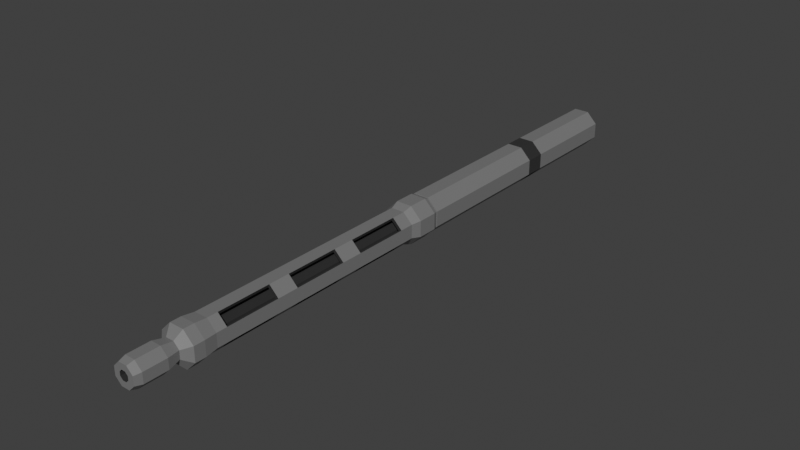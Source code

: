 # Source: gun_barrel_10_mm.blend  (saved by Blender 5.1.30; exported with 4.5.12 LTS)
import bpy
from mathutils import Matrix  # noqa: F401  (used for matrix-valued properties, if any)

bpy.ops.wm.read_factory_settings(use_empty=True)
scene = bpy.context.scene
scene.name = 'Scene'

# ---- collections
col_collection = bpy.data.collections.new('Collection'); scene.collection.children.link(col_collection)

# ---- materials (node trees are filled in below, after node groups)
mat_m2_browning_2_material_1 = bpy.data.materials.new('M2_Browning_2_Material_1')
mat_m2_browning_2_material_1.use_backface_culling = True
mat_m2_browning_2_material_1.diffuse_color = (0.01546, 0.01546, 0.01546, 1.0)
mat_grey_002 = bpy.data.materials.new('Grey.002')
mat_grey_002.diffuse_color = (0.1989, 0.1989, 0.1989, 1.0)
mat_dark_cockpit_material_002 = bpy.data.materials.new('Dark cockpit material.002')
mat_dark_cockpit_material_002.diffuse_color = (0.01356, 0.01356, 0.01356, 1.0)

# ---- material node trees
mat_m2_browning_2_material_1.use_nodes = True; mat_m2_browning_2_material_1.node_tree.nodes.clear()
_N = mat_m2_browning_2_material_1.node_tree.nodes; _L = mat_m2_browning_2_material_1.node_tree.links
n0 = _N.new('ShaderNodeBsdfPrincipled'); n0.name = 'Principled BSDF'; n0.location = (10, 300)
n0.inputs[0].default_value = (0.01546, 0.01546, 0.01546, 1.0)
n0.inputs[2].default_value = 0.9965
n1 = _N.new('ShaderNodeOutputMaterial'); n1.name = 'Material Output'; n1.location = (300, 300)
_L.new(n0.outputs[0], n1.inputs[0])
n1.is_active_output = True
mat_grey_002.use_nodes = True; mat_grey_002.node_tree.nodes.clear()
_N = mat_grey_002.node_tree.nodes; _L = mat_grey_002.node_tree.links
n0 = _N.new('ShaderNodeBsdfPrincipled'); n0.name = 'Principled BSDF'; n0.location = (10, 300)
n0.inputs[0].default_value = (0.1989, 0.1989, 0.1989, 1.0)
n1 = _N.new('ShaderNodeOutputMaterial'); n1.name = 'Material Output'; n1.location = (300, 300)
_L.new(n0.outputs[0], n1.inputs[0])
n1.is_active_output = True
mat_dark_cockpit_material_002.use_nodes = True; mat_dark_cockpit_material_002.node_tree.nodes.clear()
_N = mat_dark_cockpit_material_002.node_tree.nodes; _L = mat_dark_cockpit_material_002.node_tree.links
n0 = _N.new('ShaderNodeBsdfPrincipled'); n0.name = 'Principled BSDF'; n0.location = (10, 300)
n0.inputs[0].default_value = (0.01356, 0.01356, 0.01356, 1.0)
n1 = _N.new('ShaderNodeOutputMaterial'); n1.name = 'Material Output'; n1.location = (300, 300)
_L.new(n0.outputs[0], n1.inputs[0])
n1.is_active_output = True

# ---- world
world_world = bpy.data.worlds.new('World'); scene.world = world_world
world_world.use_nodes = True; world_world.node_tree.nodes.clear()
_N = world_world.node_tree.nodes; _L = world_world.node_tree.links
n0 = _N.new('ShaderNodeOutputWorld'); n0.name = 'World Output'; n0.location = (200, 100)
n1 = _N.new('ShaderNodeBackground'); n1.name = 'Background'; n1.location = (-200, 100)
n1.inputs[0].default_value = (0.05088, 0.05088, 0.05088, 1.0)
_L.new(n1.outputs[0], n0.inputs[0])
n0.is_active_output = True
world_world.color = (0.05088, 0.05088, 0.05088)
world_world.use_sun_shadow = False
world_world.sun_shadow_jitter_overblur = 0.0

# ---- meshes
me_10mm_chunkyventedbarrel = bpy.data.meshes.new('10mm_ChunkyVentedBarrel')
me_10mm_chunkyventedbarrel.from_pydata([(0.02239, -0.4468, 0.02286), (0.01523, -0.4468, -2.682e-07), (0.01446, -0.4468, 0.001876), (0.01077, -0.4468, 0.01077), (-0.0003328, -0.4468, 0.032), (0.001877, -0.4468, 0.01446), (-5.96e-08, -0.4468, 0.01523), (-0.008895, -0.4468, 0.01155), (-0.01077, -0.4468, 0.01077), (-0.02286, -0.4468, 0.02239), (-0.01446, -0.4468, 0.001876), (-0.01523, -0.4468, -2.682e-07), (-0.02239, -0.4468, -0.02286), (-0.032, -0.4468, -0.000333), (0.0003327, -0.4468, -0.032), (-5.96e-08, -0.4468, -0.01523), (0.001877, -0.4468, -0.01446), (0.01077, -0.4468, -0.01077), (0.01155, -0.4468, -0.008895), (-0.01155, -0.4468, -0.008895), (-0.01077, -0.4468, -0.01077), (-0.008895, -0.4468, -0.01155), (0.02286, -0.4468, -0.02239), (0.032, -0.4468, 0.0003326), (0.02132, 0.1517, 0.05146), (0.02132, -0.6166, 0.05146), (0.05146, 0.1517, 0.02132), (0.05146, -0.6166, 0.02132), (0.05146, 0.1517, -0.02132), (0.05146, -0.6166, -0.02132), (0.02132, 0.1517, -0.05146), (0.02132, -0.6166, -0.05146), (-0.02132, 0.1517, -0.05146), (-0.02132, -0.6166, -0.05146), (-0.05146, 0.1517, -0.02132), (-0.05146, -0.6166, -0.02132), (-0.05146, 0.1517, 0.02132), (-0.05146, -0.6166, 0.02132), (-0.02132, 0.1517, 0.05146), (-0.02132, -0.6166, 0.05146), (0.02125, -0.6166, 0.008802), (0.008802, -0.6166, 0.02125), (-0.008802, -0.6166, 0.02125), (-0.02125, -0.6166, 0.008802), (-0.02125, -0.6166, -0.008802), (-0.008802, -0.6166, -0.02125), (0.008802, -0.6166, -0.02125), (0.02125, -0.6166, -0.008802), (0.02125, -1.46, 0.008802), (0.008802, -1.46, 0.02125), (-0.008802, -1.46, 0.02125), (-0.02125, -1.46, 0.008802), (-0.02125, -1.46, -0.008802), (-0.008802, -1.46, -0.02125), (0.008802, -1.46, -0.02125), (0.02125, -1.46, -0.008802), (0.01016, -0.6166, 0.00421), (0.00421, -0.6166, 0.01016), (-0.00421, -0.6166, 0.01016), (-0.01016, -0.6166, 0.00421), (-0.01016, -0.6166, -0.00421), (-0.00421, -0.6166, -0.01016), (0.00421, -0.6166, -0.01016), (0.01016, -0.6166, -0.00421), (0.01016, -1.46, 0.00421), (0.00421, -1.46, 0.01016), (-0.00421, -1.46, 0.01016), (-0.01016, -1.46, 0.00421), (-0.01016, -1.46, -0.00421), (-0.00421, -1.46, -0.01016), (0.00421, -1.46, -0.01016), (0.01016, -1.46, -0.00421), (0.04527, -0.68, 0.01875), (0.01875, -0.68, 0.04527), (-0.01875, -0.68, 0.04527), (-0.04527, -0.68, 0.01875), (-0.04527, -0.68, -0.01875), (-0.01875, -0.68, -0.04527), (0.01875, -0.68, -0.04527), (0.04527, -0.68, -0.01875), (0.04527, -0.75, 0.01875), (0.01875, -0.75, 0.04527), (-0.01875, -0.75, 0.04527), (-0.04527, -0.75, 0.01875), (-0.04527, -0.75, -0.01875), (-0.01875, -0.75, -0.04527), (0.01875, -0.75, -0.04527), (0.04527, -0.75, -0.01875), (0.04527, -0.9, 0.01875), (0.01875, -0.9, 0.04527), (-0.01875, -0.9, 0.04527), (-0.04527, -0.9, 0.01875), (-0.04527, -0.9, -0.01875), (-0.01875, -0.9, -0.04527), (0.01875, -0.9, -0.04527), (0.04527, -0.9, -0.01875), (0.04527, -0.96, 0.01875), (0.01875, -0.96, 0.04527), (-0.01875, -0.96, 0.04527), (-0.04527, -0.96, 0.01875), (-0.04527, -0.96, -0.01875), (-0.01875, -0.96, -0.04527), (0.01875, -0.96, -0.04527), (0.04527, -0.96, -0.01875), (0.04527, -1.11, 0.01875), (0.01875, -1.11, 0.04527), (-0.01875, -1.11, 0.04527), (-0.04527, -1.11, 0.01875), (-0.04527, -1.11, -0.01875), (-0.01875, -1.11, -0.04527), (0.01875, -1.11, -0.04527), (0.04527, -1.11, -0.01875), (0.04527, -1.17, 0.01875), (0.01875, -1.17, 0.04527), (-0.01875, -1.17, 0.04527), (-0.04527, -1.17, 0.01875), (-0.04527, -1.17, -0.01875), (-0.01875, -1.17, -0.04527), (0.01875, -1.17, -0.04527), (0.04527, -1.17, -0.01875), (0.04527, -1.32, 0.01875), (0.01875, -1.32, 0.04527), (-0.01875, -1.32, 0.04527), (-0.04527, -1.32, 0.01875), (-0.04527, -1.32, -0.01875), (-0.01875, -1.32, -0.04527), (0.01875, -1.32, -0.04527), (0.04527, -1.32, -0.01875), (0.04527, -1.38, 0.01875), (0.01875, -1.38, 0.04527), (-0.01875, -1.38, 0.04527), (-0.04527, -1.38, 0.01875), (-0.04527, -1.38, -0.01875), (-0.01875, -1.38, -0.04527), (0.01875, -1.38, -0.04527), (0.04527, -1.38, -0.01875), (0.03603, -0.68, 0.01492), (0.01492, -0.68, 0.03603), (-0.01492, -0.68, 0.03603), (-0.03603, -0.68, 0.01492), (-0.03603, -0.68, -0.01492), (-0.01492, -0.68, -0.03603), (0.01492, -0.68, -0.03603), (0.03603, -0.68, -0.01492), (0.03603, -0.75, 0.01492), (0.01492, -0.75, 0.03603), (-0.01492, -0.75, 0.03603), (-0.03603, -0.75, 0.01492), (-0.03603, -0.75, -0.01492), (-0.01492, -0.75, -0.03603), (0.01492, -0.75, -0.03603), (0.03603, -0.75, -0.01492), (0.03603, -0.9, 0.01492), (0.01492, -0.9, 0.03603), (-0.01492, -0.9, 0.03603), (-0.03603, -0.9, 0.01492), (-0.03603, -0.9, -0.01492), (-0.01492, -0.9, -0.03603), (0.01492, -0.9, -0.03603), (0.03603, -0.9, -0.01492), (0.03603, -0.96, 0.01492), (0.01492, -0.96, 0.03603), (-0.01492, -0.96, 0.03603), (-0.03603, -0.96, 0.01492), (-0.03603, -0.96, -0.01492), (-0.01492, -0.96, -0.03603), (0.01492, -0.96, -0.03603), (0.03603, -0.96, -0.01492), (0.03603, -1.11, 0.01492), (0.01492, -1.11, 0.03603), (-0.01492, -1.11, 0.03603), (-0.03603, -1.11, 0.01492), (-0.03603, -1.11, -0.01492), (-0.01492, -1.11, -0.03603), (0.01492, -1.11, -0.03603), (0.03603, -1.11, -0.01492), (0.03603, -1.17, 0.01492), (0.01492, -1.17, 0.03603), (-0.01492, -1.17, 0.03603), (-0.03603, -1.17, 0.01492), (-0.03603, -1.17, -0.01492), (-0.01492, -1.17, -0.03603), (0.01492, -1.17, -0.03603), (0.03603, -1.17, -0.01492), (0.03603, -1.32, 0.01492), (0.01492, -1.32, 0.03603), (-0.01492, -1.32, 0.03603), (-0.03603, -1.32, 0.01492), (-0.03603, -1.32, -0.01492), (-0.01492, -1.32, -0.03603), (0.01492, -1.32, -0.03603), (0.03603, -1.32, -0.01492), (0.03603, -1.38, 0.01492), (0.01492, -1.38, 0.03603), (-0.01492, -1.38, 0.03603), (-0.03603, -1.38, 0.01492), (-0.03603, -1.38, -0.01492), (-0.01492, -1.38, -0.03603), (0.01492, -1.38, -0.03603), (0.03603, -1.38, -0.01492), (0.04712, -0.61, 0.01952), (0.01952, -0.61, 0.04712), (-0.01952, -0.61, 0.04712), (-0.04712, -0.61, 0.01952), (-0.04712, -0.61, -0.01952), (-0.01952, -0.61, -0.04712), (0.01952, -0.61, -0.04712), (0.04712, -0.61, -0.01952), (0.05359, -0.63, 0.0222), (0.0222, -0.63, 0.05359), (-0.0222, -0.63, 0.05359), (-0.05359, -0.63, 0.0222), (-0.05359, -0.63, -0.0222), (-0.0222, -0.63, -0.05359), (0.0222, -0.63, -0.05359), (0.05359, -0.63, -0.0222), (0.05359, -0.685, 0.0222), (0.0222, -0.685, 0.05359), (-0.0222, -0.685, 0.05359), (-0.05359, -0.685, 0.0222), (-0.05359, -0.685, -0.0222), (-0.0222, -0.685, -0.05359), (0.0222, -0.685, -0.05359), (0.05359, -0.685, -0.0222), (0.04527, -0.71, 0.01875), (0.01875, -0.71, 0.04527), (-0.01875, -0.71, 0.04527), (-0.04527, -0.71, 0.01875), (-0.04527, -0.71, -0.01875), (-0.01875, -0.71, -0.04527), (0.01875, -0.71, -0.04527), (0.04527, -0.71, -0.01875), (0.0231, -0.61, 0.009567), (0.009567, -0.61, 0.0231), (-0.009567, -0.61, 0.0231), (-0.0231, -0.61, 0.009567), (-0.0231, -0.61, -0.009567), (-0.009567, -0.61, -0.0231), (0.009567, -0.61, -0.0231), (0.0231, -0.61, -0.009567), (0.0231, -0.71, 0.009567), (0.009567, -0.71, 0.0231), (-0.009567, -0.71, 0.0231), (-0.0231, -0.71, 0.009567), (-0.0231, -0.71, -0.009567), (-0.009567, -0.71, -0.0231), (0.009567, -0.71, -0.0231), (0.0231, -0.71, -0.009567), (0.04527, -1.35, 0.01875), (0.01875, -1.35, 0.04527), (-0.01875, -1.35, 0.04527), (-0.04527, -1.35, 0.01875), (-0.04527, -1.35, -0.01875), (-0.01875, -1.35, -0.04527), (0.01875, -1.35, -0.04527), (0.04527, -1.35, -0.01875), (0.04989, -1.385, 0.02066), (0.02066, -1.385, 0.04989), (-0.02066, -1.385, 0.04989), (-0.04989, -1.385, 0.02066), (-0.04989, -1.385, -0.02066), (-0.02066, -1.385, -0.04989), (0.02066, -1.385, -0.04989), (0.04989, -1.385, -0.02066), (0.04989, -1.415, 0.02066), (0.02066, -1.415, 0.04989), (-0.02066, -1.415, 0.04989), (-0.04989, -1.415, 0.02066), (-0.04989, -1.415, -0.02066), (-0.02066, -1.415, -0.04989), (0.02066, -1.415, -0.04989), (0.04989, -1.415, -0.02066), (0.02772, -1.435, 0.01148), (0.01148, -1.435, 0.02772), (-0.01148, -1.435, 0.02772), (-0.02772, -1.435, 0.01148), (-0.02772, -1.435, -0.01148), (-0.01148, -1.435, -0.02772), (0.01148, -1.435, -0.02772), (0.02772, -1.435, -0.01148), (0.0231, -1.35, 0.009567), (0.009567, -1.35, 0.0231), (-0.009567, -1.35, 0.0231), (-0.0231, -1.35, 0.009567), (-0.0231, -1.35, -0.009567), (-0.009567, -1.35, -0.0231), (0.009567, -1.35, -0.0231), (0.0231, -1.35, -0.009567), (0.0231, -1.435, 0.009567), (0.009567, -1.435, 0.0231), (-0.009567, -1.435, 0.0231), (-0.0231, -1.435, 0.009567), (-0.0231, -1.435, -0.009567), (-0.009567, -1.435, -0.0231), (0.009567, -1.435, -0.0231), (0.0231, -1.435, -0.009567), (0.02587, -1.43, 0.01072), (0.01072, -1.43, 0.02587), (-0.01072, -1.43, 0.02587), (-0.02587, -1.43, 0.01072), (-0.02587, -1.43, -0.01072), (-0.01072, -1.43, -0.02587), (0.01072, -1.43, -0.02587), (0.02587, -1.43, -0.01072), (0.03511, -1.47, 0.01454), (0.01454, -1.47, 0.03511), (-0.01454, -1.47, 0.03511), (-0.03511, -1.47, 0.01454), (-0.03511, -1.47, -0.01454), (-0.01454, -1.47, -0.03511), (0.01454, -1.47, -0.03511), (0.03511, -1.47, -0.01454), (0.03511, -1.535, 0.01454), (0.01454, -1.535, 0.03511), (-0.01454, -1.535, 0.03511), (-0.03511, -1.535, 0.01454), (-0.03511, -1.535, -0.01454), (-0.01454, -1.535, -0.03511), (0.01454, -1.535, -0.03511), (0.03511, -1.535, -0.01454), (0.02956, -1.554, 0.01225), (0.01225, -1.554, 0.02956), (-0.01225, -1.554, 0.02956), (-0.02956, -1.554, 0.01225), (-0.02956, -1.554, -0.01225), (-0.01225, -1.554, -0.02956), (0.01225, -1.554, -0.02956), (0.02956, -1.554, -0.01225), (0.01293, -1.43, 0.005358), (0.005358, -1.43, 0.01293), (-0.005358, -1.43, 0.01293), (-0.01293, -1.43, 0.005358), (-0.01293, -1.43, -0.005358), (-0.005358, -1.43, -0.01293), (0.005358, -1.43, -0.01293), (0.01293, -1.43, -0.005358), (0.01293, -1.554, 0.005358), (0.005358, -1.554, 0.01293), (-0.005358, -1.554, 0.01293), (-0.01293, -1.554, 0.005358), (-0.01293, -1.554, -0.005358), (-0.005358, -1.554, -0.01293), (0.005358, -1.554, -0.01293), (0.01293, -1.554, -0.005358), (0.04619, -0.13, 0.01913), (0.01913, -0.13, 0.04619), (-0.01913, -0.13, 0.04619), (-0.04619, -0.13, 0.01913), (-0.04619, -0.13, -0.01913), (-0.01913, -0.13, -0.04619), (0.01913, -0.13, -0.04619), (0.04619, -0.13, -0.01913), (0.05174, -0.145, 0.02143), (0.02143, -0.145, 0.05174), (-0.02143, -0.145, 0.05174), (-0.05174, -0.145, 0.02143), (-0.05174, -0.145, -0.02143), (-0.02143, -0.145, -0.05174), (0.02143, -0.145, -0.05174), (0.05174, -0.145, -0.02143), (0.05174, -0.2, 0.02143), (0.02143, -0.2, 0.05174), (-0.02143, -0.2, 0.05174), (-0.05174, -0.2, 0.02143), (-0.05174, -0.2, -0.02143), (-0.02143, -0.2, -0.05174), (0.02143, -0.2, -0.05174), (0.05174, -0.2, -0.02143), (0.04619, -0.215, 0.01913), (0.01913, -0.215, 0.04619), (-0.01913, -0.215, 0.04619), (-0.04619, -0.215, 0.01913), (-0.04619, -0.215, -0.01913), (-0.01913, -0.215, -0.04619), (0.01913, -0.215, -0.04619), (0.04619, -0.215, -0.01913), (0.04157, -0.13, 0.01722), (0.01722, -0.13, 0.04157), (-0.01722, -0.13, 0.04157), (-0.04157, -0.13, 0.01722), (-0.04157, -0.13, -0.01722), (-0.01722, -0.13, -0.04157), (0.01722, -0.13, -0.04157), (0.04157, -0.13, -0.01722), (0.04157, -0.215, 0.01722), (0.01722, -0.215, 0.04157), (-0.01722, -0.215, 0.04157), (-0.04157, -0.215, 0.01722), (-0.04157, -0.215, -0.01722), (-0.01722, -0.215, -0.04157), (0.01722, -0.215, -0.04157), (0.04157, -0.215, -0.01722)], [], [(1, 0, 2), (2, 0, 3), (3, 0, 4), (4, 5, 3), (4, 6, 5), (7, 6, 4), (9, 8, 7), (9, 10, 8), (9, 11, 10), (9, 12, 11), (13, 12, 9), (14, 16, 15), (17, 16, 14), (1, 18, 17), (17, 22, 1), (20, 19, 12), (21, 20, 12), (15, 21, 12), (14, 22, 17), (22, 23, 0), (12, 14, 15), (19, 11, 12), (7, 4, 9), (1, 22, 0), (24, 25, 27), (24, 27, 26), (26, 27, 29), (26, 29, 28), (28, 29, 31), (28, 31, 30), (30, 31, 33), (30, 33, 32), (32, 33, 35), (32, 35, 34), (34, 35, 37), (34, 37, 36), (29, 27, 25), (25, 39, 37), (37, 35, 33), (33, 31, 29), (29, 25, 37), (37, 33, 29), (36, 37, 39), (36, 39, 38), (38, 39, 25), (38, 25, 24), (38, 24, 26), (26, 28, 30), (30, 32, 34), (34, 36, 38), (38, 26, 30), (30, 34, 38), (40, 41, 49, 48), (41, 42, 50, 49), (42, 43, 51, 50), (43, 44, 52, 51), (44, 45, 53, 52), (45, 46, 54, 53), (46, 47, 55, 54), (47, 40, 48, 55), (56, 64, 65, 57), (40, 56, 57, 41), (48, 49, 65, 64), (57, 65, 66, 58), (41, 57, 58, 42), (49, 50, 66, 65), (58, 66, 67, 59), (42, 58, 59, 43), (50, 51, 67, 66), (59, 67, 68, 60), (43, 59, 60, 44), (51, 52, 68, 67), (60, 68, 69, 61), (44, 60, 61, 45), (52, 53, 69, 68), (61, 69, 70, 62), (45, 61, 62, 46), (53, 54, 70, 69), (62, 70, 71, 63), (46, 62, 63, 47), (54, 55, 71, 70), (63, 71, 64, 56), (47, 63, 56, 40), (55, 48, 64, 71), (72, 73, 81, 80), (137, 136, 144, 145), (73, 74, 82, 81), (138, 137, 145, 146), (74, 75, 83, 82), (139, 138, 146, 147), (75, 76, 84, 83), (140, 139, 147, 148), (76, 77, 85, 84), (141, 140, 148, 149), (77, 78, 86, 85), (142, 141, 149, 150), (78, 79, 87, 86), (143, 142, 150, 151), (79, 72, 80, 87), (136, 143, 151, 144), (80, 81, 145, 144), (89, 88, 152, 153), (80, 144, 152, 88), (81, 89, 153, 145), (81, 82, 90, 89), (146, 145, 153, 154), (82, 83, 147, 146), (91, 90, 154, 155), (82, 146, 154, 90), (83, 91, 155, 147), (83, 84, 92, 91), (148, 147, 155, 156), (84, 85, 149, 148), (93, 92, 156, 157), (84, 148, 156, 92), (85, 93, 157, 149), (85, 86, 94, 93), (150, 149, 157, 158), (86, 87, 151, 150), (95, 94, 158, 159), (86, 150, 158, 94), (87, 95, 159, 151), (87, 80, 88, 95), (144, 151, 159, 152), (88, 89, 97, 96), (153, 152, 160, 161), (89, 90, 98, 97), (154, 153, 161, 162), (90, 91, 99, 98), (155, 154, 162, 163), (91, 92, 100, 99), (156, 155, 163, 164), (92, 93, 101, 100), (157, 156, 164, 165), (93, 94, 102, 101), (158, 157, 165, 166), (94, 95, 103, 102), (159, 158, 166, 167), (95, 88, 96, 103), (152, 159, 167, 160), (96, 97, 161, 160), (105, 104, 168, 169), (96, 160, 168, 104), (97, 105, 169, 161), (97, 98, 106, 105), (162, 161, 169, 170), (98, 99, 163, 162), (107, 106, 170, 171), (98, 162, 170, 106), (99, 107, 171, 163), (99, 100, 108, 107), (164, 163, 171, 172), (100, 101, 165, 164), (109, 108, 172, 173), (100, 164, 172, 108), (101, 109, 173, 165), (101, 102, 110, 109), (166, 165, 173, 174), (102, 103, 167, 166), (111, 110, 174, 175), (102, 166, 174, 110), (103, 111, 175, 167), (103, 96, 104, 111), (160, 167, 175, 168), (104, 105, 113, 112), (169, 168, 176, 177), (105, 106, 114, 113), (170, 169, 177, 178), (106, 107, 115, 114), (171, 170, 178, 179), (107, 108, 116, 115), (172, 171, 179, 180), (108, 109, 117, 116), (173, 172, 180, 181), (109, 110, 118, 117), (174, 173, 181, 182), (110, 111, 119, 118), (175, 174, 182, 183), (111, 104, 112, 119), (168, 175, 183, 176), (112, 113, 177, 176), (121, 120, 184, 185), (112, 176, 184, 120), (113, 121, 185, 177), (113, 114, 122, 121), (178, 177, 185, 186), (114, 115, 179, 178), (123, 122, 186, 187), (114, 178, 186, 122), (115, 123, 187, 179), (115, 116, 124, 123), (180, 179, 187, 188), (116, 117, 181, 180), (125, 124, 188, 189), (116, 180, 188, 124), (117, 125, 189, 181), (117, 118, 126, 125), (182, 181, 189, 190), (118, 119, 183, 182), (127, 126, 190, 191), (118, 182, 190, 126), (119, 127, 191, 183), (119, 112, 120, 127), (176, 183, 191, 184), (120, 121, 129, 128), (185, 184, 192, 193), (121, 122, 130, 129), (186, 185, 193, 194), (122, 123, 131, 130), (187, 186, 194, 195), (123, 124, 132, 131), (188, 187, 195, 196), (124, 125, 133, 132), (189, 188, 196, 197), (125, 126, 134, 133), (190, 189, 197, 198), (126, 127, 135, 134), (191, 190, 198, 199), (127, 120, 128, 135), (184, 191, 199, 192), (72, 136, 137, 73), (73, 137, 138, 74), (74, 138, 139, 75), (75, 139, 140, 76), (76, 140, 141, 77), (77, 141, 142, 78), (78, 142, 143, 79), (79, 143, 136, 72), (128, 129, 193, 192), (129, 130, 194, 193), (130, 131, 195, 194), (131, 132, 196, 195), (132, 133, 197, 196), (133, 134, 198, 197), (134, 135, 199, 198), (135, 128, 192, 199), (200, 201, 209, 208), (201, 202, 210, 209), (202, 203, 211, 210), (203, 204, 212, 211), (204, 205, 213, 212), (205, 206, 214, 213), (206, 207, 215, 214), (207, 200, 208, 215), (208, 209, 217, 216), (209, 210, 218, 217), (210, 211, 219, 218), (211, 212, 220, 219), (212, 213, 221, 220), (213, 214, 222, 221), (214, 215, 223, 222), (215, 208, 216, 223), (216, 217, 225, 224), (217, 218, 226, 225), (218, 219, 227, 226), (219, 220, 228, 227), (220, 221, 229, 228), (221, 222, 230, 229), (222, 223, 231, 230), (223, 216, 224, 231), (232, 240, 241, 233), (200, 232, 233, 201), (224, 225, 241, 240), (233, 241, 242, 234), (201, 233, 234, 202), (225, 226, 242, 241), (234, 242, 243, 235), (202, 234, 235, 203), (226, 227, 243, 242), (235, 243, 244, 236), (203, 235, 236, 204), (227, 228, 244, 243), (236, 244, 245, 237), (204, 236, 237, 205), (228, 229, 245, 244), (237, 245, 246, 238), (205, 237, 238, 206), (229, 230, 246, 245), (238, 246, 247, 239), (206, 238, 239, 207), (230, 231, 247, 246), (239, 247, 240, 232), (207, 239, 232, 200), (231, 224, 240, 247), (248, 249, 257, 256), (249, 250, 258, 257), (250, 251, 259, 258), (251, 252, 260, 259), (252, 253, 261, 260), (253, 254, 262, 261), (254, 255, 263, 262), (255, 248, 256, 263), (256, 257, 265, 264), (257, 258, 266, 265), (258, 259, 267, 266), (259, 260, 268, 267), (260, 261, 269, 268), (261, 262, 270, 269), (262, 263, 271, 270), (263, 256, 264, 271), (264, 265, 273, 272), (265, 266, 274, 273), (266, 267, 275, 274), (267, 268, 276, 275), (268, 269, 277, 276), (269, 270, 278, 277), (270, 271, 279, 278), (271, 264, 272, 279), (280, 288, 289, 281), (248, 280, 281, 249), (272, 273, 289, 288), (281, 289, 290, 282), (249, 281, 282, 250), (273, 274, 290, 289), (282, 290, 291, 283), (250, 282, 283, 251), (274, 275, 291, 290), (283, 291, 292, 284), (251, 283, 284, 252), (275, 276, 292, 291), (284, 292, 293, 285), (252, 284, 285, 253), (276, 277, 293, 292), (285, 293, 294, 286), (253, 285, 286, 254), (277, 278, 294, 293), (286, 294, 295, 287), (254, 286, 287, 255), (278, 279, 295, 294), (287, 295, 288, 280), (255, 287, 280, 248), (279, 272, 288, 295), (296, 297, 305, 304), (297, 298, 306, 305), (298, 299, 307, 306), (299, 300, 308, 307), (300, 301, 309, 308), (301, 302, 310, 309), (302, 303, 311, 310), (303, 296, 304, 311), (304, 305, 313, 312), (305, 306, 314, 313), (306, 307, 315, 314), (307, 308, 316, 315), (308, 309, 317, 316), (309, 310, 318, 317), (310, 311, 319, 318), (311, 304, 312, 319), (312, 313, 321, 320), (313, 314, 322, 321), (314, 315, 323, 322), (315, 316, 324, 323), (316, 317, 325, 324), (317, 318, 326, 325), (318, 319, 327, 326), (319, 312, 320, 327), (328, 336, 337, 329), (296, 328, 329, 297), (320, 321, 337, 336), (329, 337, 338, 330), (297, 329, 330, 298), (321, 322, 338, 337), (330, 338, 339, 331), (298, 330, 331, 299), (322, 323, 339, 338), (331, 339, 340, 332), (299, 331, 332, 300), (323, 324, 340, 339), (332, 340, 341, 333), (300, 332, 333, 301), (324, 325, 341, 340), (333, 341, 342, 334), (301, 333, 334, 302), (325, 326, 342, 341), (334, 342, 343, 335), (302, 334, 335, 303), (326, 327, 343, 342), (335, 343, 336, 328), (303, 335, 328, 296), (327, 320, 336, 343), (344, 345, 353, 352), (345, 346, 354, 353), (346, 347, 355, 354), (347, 348, 356, 355), (348, 349, 357, 356), (349, 350, 358, 357), (350, 351, 359, 358), (351, 344, 352, 359), (352, 353, 361, 360), (353, 354, 362, 361), (354, 355, 363, 362), (355, 356, 364, 363), (356, 357, 365, 364), (357, 358, 366, 365), (358, 359, 367, 366), (359, 352, 360, 367), (360, 361, 369, 368), (361, 362, 370, 369), (362, 363, 371, 370), (363, 364, 372, 371), (364, 365, 373, 372), (365, 366, 374, 373), (366, 367, 375, 374), (367, 360, 368, 375), (376, 384, 385, 377), (344, 376, 377, 345), (368, 369, 385, 384), (377, 385, 386, 378), (345, 377, 378, 346), (369, 370, 386, 385), (378, 386, 387, 379), (346, 378, 379, 347), (370, 371, 387, 386), (379, 387, 388, 380), (347, 379, 380, 348), (371, 372, 388, 387), (380, 388, 389, 381), (348, 380, 381, 349), (372, 373, 389, 388), (381, 389, 390, 382), (349, 381, 382, 350), (373, 374, 390, 389), (382, 390, 391, 383), (350, 382, 383, 351), (374, 375, 391, 390), (383, 391, 384, 376), (351, 383, 376, 344), (375, 368, 384, 391)])
me_10mm_chunkyventedbarrel.polygons.foreach_set('material_index', [0, 0, 0, 0, 0, 0, 0, 0, 0, 0, 0, 0, 0, 0, 0, 0, 0, 0, 0, 0, 0, 0, 0, 0, 1, 1, 1, 1, 1, 1, 1, 1, 1, 1, 1, 1, 1, 1, 1, 1, 1, 1, 1, 1, 1, 1, 1, 1, 1, 1, 1, 1, 0, 0, 0, 0, 0, 0, 0, 0, 0, 0, 0, 0, 0, 0, 0, 0, 0, 0, 0, 0, 0, 0, 0, 0, 0, 0, 0, 0, 0, 0, 0, 0, 1, 0, 1, 0, 1, 0, 1, 0, 1, 0, 1, 0, 1, 0, 1, 0, 0, 0, 0, 0, 1, 0, 0, 0, 0, 0, 1, 0, 0, 0, 0, 0, 1, 0, 0, 0, 0, 0, 1, 0, 1, 0, 1, 0, 1, 0, 1, 0, 1, 0, 1, 0, 1, 0, 1, 0, 0, 0, 0, 0, 1, 0, 0, 0, 0, 0, 1, 0, 0, 0, 0, 0, 1, 0, 0, 0, 0, 0, 1, 0, 1, 0, 1, 0, 1, 0, 1, 0, 1, 0, 1, 0, 1, 0, 1, 0, 0, 0, 0, 0, 1, 0, 0, 0, 0, 0, 1, 0, 0, 0, 0, 0, 1, 0, 0, 0, 0, 0, 1, 0, 1, 0, 1, 0, 1, 0, 1, 0, 1, 0, 1, 0, 1, 0, 1, 0, 1, 1, 1, 1, 1, 1, 1, 1, 1, 1, 1, 1, 1, 1, 1, 1, 1, 1, 1, 1, 1, 1, 1, 1, 1, 1, 1, 1, 1, 1, 1, 1, 1, 1, 1, 1, 1, 1, 1, 1, 0, 1, 1, 0, 1, 1, 0, 1, 1, 0, 1, 1, 0, 1, 1, 0, 1, 1, 0, 1, 1, 0, 1, 1, 1, 1, 1, 1, 1, 1, 1, 1, 1, 1, 1, 1, 1, 1, 1, 1, 1, 1, 1, 1, 1, 1, 1, 1, 0, 1, 1, 0, 1, 1, 0, 1, 1, 0, 1, 1, 0, 1, 1, 0, 1, 1, 0, 1, 1, 0, 1, 1, 1, 1, 1, 1, 1, 1, 1, 1, 1, 1, 1, 1, 1, 1, 1, 1, 1, 1, 1, 1, 1, 1, 1, 1, 0, 1, 1, 0, 1, 1, 0, 1, 1, 0, 1, 1, 0, 1, 1, 0, 1, 1, 0, 1, 1, 0, 1, 1, 0, 0, 0, 0, 0, 0, 0, 0, 0, 0, 0, 0, 0, 0, 0, 0, 0, 0, 0, 0, 0, 0, 0, 0, 0, 0, 0, 0, 0, 0, 0, 0, 0, 0, 0, 0, 0, 0, 0, 0, 0, 0, 0, 0, 0, 0, 0, 0])
me_10mm_chunkyventedbarrel.materials.append(mat_m2_browning_2_material_1)
me_10mm_chunkyventedbarrel.materials.append(mat_grey_002)
me_10mm_chunkyventedbarrel.materials.append(mat_dark_cockpit_material_002)
me_10mm_chunkyventedbarrel.update()

# ---- objects
ob_node_0 = bpy.data.objects.new('Node_0', None)
ob_mesh_0 = bpy.data.objects.new('Mesh_0', me_10mm_chunkyventedbarrel)

# ---- transforms, parenting, visibility, modifiers, constraints
ob_node_0.location = (0.0, -0.5529, 0.0)
ob_node_0.rotation_mode = 'QUATERNION'
ob_node_0.rotation_quaternion = (1.0, 0.0, 0.0, 0.0)
ob_node_0.empty_display_size = 0.001
ob_mesh_0.parent = ob_node_0
ob_mesh_0.location = (0.0, 0.5529, 0.0)
ob_mesh_0.rotation_mode = 'QUATERNION'
ob_mesh_0.rotation_quaternion = (1.0, 0.0, 0.0, 0.0)

# ---- collection membership
col_collection.objects.link(ob_node_0)
col_collection.objects.link(ob_mesh_0)

# ---- scene / render settings (as saved in the file)
scene.frame_start = 1; scene.frame_end = 250; scene.frame_set(75)
scene.render.engine = 'BLENDER_EEVEE_NEXT'
scene.render.bake_bias = 0.0
scene.render.bake_samples = 0
scene.cycles.sampling_pattern = 'TABULATED_SOBOL'
scene.view_settings.view_transform = 'Standard'
bpy.context.view_layer.update()

# ---- added for rendering (the .blend has no active camera and no usable light): camera, sun
cam_auto = bpy.data.cameras.new('AutoCamera')
cam_auto.lens = 50.0
cam_auto.sensor_width = 36.0
cam_auto.clip_end = 1000.0
ob_auto_camera = bpy.data.objects.new('AutoCamera', cam_auto)
scene.collection.objects.link(ob_auto_camera)
ob_auto_camera.location = (1.58453, -2.60263, 1.26762)
ob_auto_camera.rotation_euler = (1.09748, -7.21219e-08, 0.694738)
scene.camera = ob_auto_camera
light_auto_sun = bpy.data.lights.new('AutoSun', 'SUN')
light_auto_sun.energy = 3.0
light_auto_sun.angle = 0.0523599
ob_auto_sun = bpy.data.objects.new('AutoSun', light_auto_sun)
scene.collection.objects.link(ob_auto_sun)
ob_auto_sun.rotation_euler = (0.872665, 0.174533, 0.523599)
bpy.context.view_layer.update()
